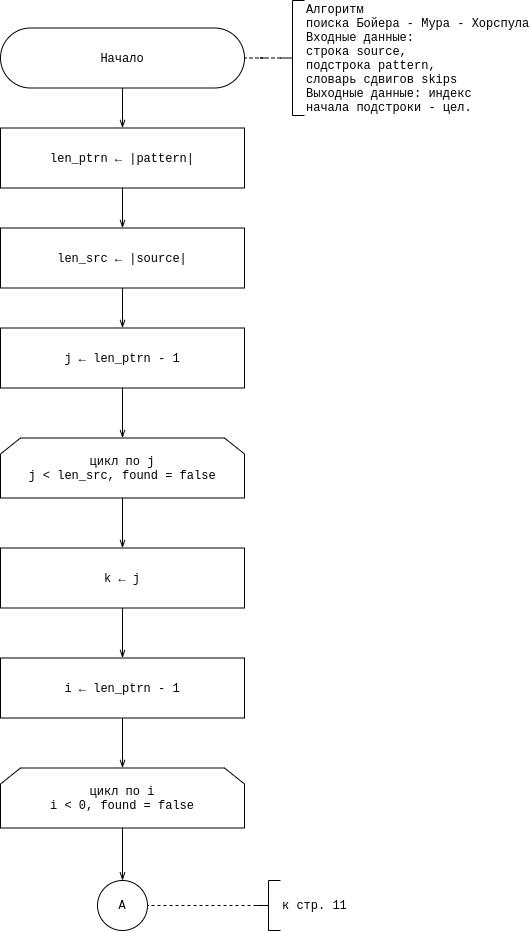

The diagram above was exported from draw.io. Its source (the exported page's mxGraphModel, read from the mxfile embedded in the PNG):
<mxGraphModel dx="1422" dy="1924" grid="1" gridSize="10" guides="1" tooltips="1" connect="1" arrows="1" fold="1" page="1" pageScale="1" pageWidth="850" pageHeight="1100" math="0" shadow="0">
  <root>
    <mxCell id="6A5pV8HWATJ7eQxf9saI-0" />
    <mxCell id="6A5pV8HWATJ7eQxf9saI-1" parent="6A5pV8HWATJ7eQxf9saI-0" />
    <mxCell id="WlBMaZrPijOzTDnOq9qi-0" value="" style="edgeStyle=orthogonalEdgeStyle;rounded=0;orthogonalLoop=1;jettySize=auto;html=1;fontFamily=Courier New;fontSize=12;endArrow=openThin;endFill=0;" parent="6A5pV8HWATJ7eQxf9saI-1" source="_-faTr9_58CKqCaDXL4c-0" target="ytmdjvEbpaCz0FpnmICV-0" edge="1">
      <mxGeometry relative="1" as="geometry" />
    </mxCell>
    <mxCell id="_-faTr9_58CKqCaDXL4c-0" value="&lt;div&gt;Начало&lt;/div&gt;" style="rounded=1;whiteSpace=wrap;html=1;arcSize=50;fontFamily=Courier New;" parent="6A5pV8HWATJ7eQxf9saI-1" vertex="1">
      <mxGeometry x="280" y="-1062.5" width="244" height="60" as="geometry" />
    </mxCell>
    <mxCell id="M24z24pL5ZXx5jU863Bj-1" value="" style="edgeStyle=orthogonalEdgeStyle;rounded=0;orthogonalLoop=1;jettySize=auto;html=1;fontFamily=Courier New;fontSize=12;endArrow=none;endFill=0;dashed=1;" parent="6A5pV8HWATJ7eQxf9saI-1" source="M24z24pL5ZXx5jU863Bj-0" target="_-faTr9_58CKqCaDXL4c-0" edge="1">
      <mxGeometry relative="1" as="geometry" />
    </mxCell>
    <mxCell id="M24z24pL5ZXx5jU863Bj-0" value="Алгоритм &lt;br&gt;поиска Бойера - Мура - Хорспула&lt;br&gt;Входные данные: &lt;br&gt;строка source,&lt;br&gt;подстрока pattern,&lt;br&gt;словарь сдвигов skips&lt;br&gt;Выходные данные: индекс &lt;br&gt;начала подстроки - цел." style="strokeWidth=1;html=1;shape=mxgraph.flowchart.annotation_2;align=left;labelPosition=right;pointerEvents=1;fontFamily=Courier New;" parent="6A5pV8HWATJ7eQxf9saI-1" vertex="1">
      <mxGeometry x="560" y="-1090" width="24" height="115" as="geometry" />
    </mxCell>
    <mxCell id="WlBMaZrPijOzTDnOq9qi-1" value="" style="edgeStyle=orthogonalEdgeStyle;rounded=0;orthogonalLoop=1;jettySize=auto;html=1;fontFamily=Courier New;fontSize=12;endArrow=openThin;endFill=0;" parent="6A5pV8HWATJ7eQxf9saI-1" source="ytmdjvEbpaCz0FpnmICV-0" target="ytmdjvEbpaCz0FpnmICV-1" edge="1">
      <mxGeometry relative="1" as="geometry" />
    </mxCell>
    <mxCell id="ytmdjvEbpaCz0FpnmICV-0" value="len_ptrn ← |pattern|" style="shape=rectangle;whiteSpace=wrap;html=1;backgroundOutline=1;fontFamily=Courier New;strokeWidth=1;" parent="6A5pV8HWATJ7eQxf9saI-1" vertex="1">
      <mxGeometry x="280" y="-962.5" width="244" height="60" as="geometry" />
    </mxCell>
    <mxCell id="WlBMaZrPijOzTDnOq9qi-2" value="" style="edgeStyle=orthogonalEdgeStyle;rounded=0;orthogonalLoop=1;jettySize=auto;html=1;fontFamily=Courier New;fontSize=12;endArrow=openThin;endFill=0;" parent="6A5pV8HWATJ7eQxf9saI-1" source="ytmdjvEbpaCz0FpnmICV-1" target="ytmdjvEbpaCz0FpnmICV-2" edge="1">
      <mxGeometry relative="1" as="geometry" />
    </mxCell>
    <mxCell id="ytmdjvEbpaCz0FpnmICV-1" value="len_src ← |source|" style="shape=rectangle;whiteSpace=wrap;html=1;backgroundOutline=1;fontFamily=Courier New;strokeWidth=1;" parent="6A5pV8HWATJ7eQxf9saI-1" vertex="1">
      <mxGeometry x="280" y="-862.5" width="244" height="60" as="geometry" />
    </mxCell>
    <mxCell id="WlBMaZrPijOzTDnOq9qi-3" value="" style="edgeStyle=orthogonalEdgeStyle;rounded=0;orthogonalLoop=1;jettySize=auto;html=1;fontFamily=Courier New;fontSize=12;endArrow=openThin;endFill=0;" parent="6A5pV8HWATJ7eQxf9saI-1" source="ytmdjvEbpaCz0FpnmICV-2" target="52sriDVrB76QpExUFT12-0" edge="1">
      <mxGeometry relative="1" as="geometry" />
    </mxCell>
    <mxCell id="ytmdjvEbpaCz0FpnmICV-2" value="j ← len_ptrn - 1" style="shape=rectangle;whiteSpace=wrap;html=1;backgroundOutline=1;fontFamily=Courier New;strokeWidth=1;" parent="6A5pV8HWATJ7eQxf9saI-1" vertex="1">
      <mxGeometry x="280" y="-762.5" width="244" height="60" as="geometry" />
    </mxCell>
    <mxCell id="WlBMaZrPijOzTDnOq9qi-4" value="" style="edgeStyle=orthogonalEdgeStyle;rounded=0;orthogonalLoop=1;jettySize=auto;html=1;fontFamily=Courier New;fontSize=12;endArrow=openThin;endFill=0;" parent="6A5pV8HWATJ7eQxf9saI-1" source="52sriDVrB76QpExUFT12-0" target="52sriDVrB76QpExUFT12-1" edge="1">
      <mxGeometry relative="1" as="geometry" />
    </mxCell>
    <mxCell id="52sriDVrB76QpExUFT12-0" value="цикл по j&lt;br&gt;j &amp;lt; len_src, found = false" style="shape=loopLimit;whiteSpace=wrap;html=1;fontFamily=Courier New;strokeWidth=1;" parent="6A5pV8HWATJ7eQxf9saI-1" vertex="1">
      <mxGeometry x="280" y="-652.5" width="244" height="60" as="geometry" />
    </mxCell>
    <mxCell id="WlBMaZrPijOzTDnOq9qi-5" value="" style="edgeStyle=orthogonalEdgeStyle;rounded=0;orthogonalLoop=1;jettySize=auto;html=1;fontFamily=Courier New;fontSize=12;endArrow=openThin;endFill=0;" parent="6A5pV8HWATJ7eQxf9saI-1" source="52sriDVrB76QpExUFT12-1" target="52sriDVrB76QpExUFT12-2" edge="1">
      <mxGeometry relative="1" as="geometry" />
    </mxCell>
    <mxCell id="52sriDVrB76QpExUFT12-1" value="k ← j" style="shape=rectangle;whiteSpace=wrap;html=1;backgroundOutline=1;fontFamily=Courier New;strokeWidth=1;" parent="6A5pV8HWATJ7eQxf9saI-1" vertex="1">
      <mxGeometry x="280" y="-542.5" width="244" height="60" as="geometry" />
    </mxCell>
    <mxCell id="WlBMaZrPijOzTDnOq9qi-6" value="" style="edgeStyle=orthogonalEdgeStyle;rounded=0;orthogonalLoop=1;jettySize=auto;html=1;fontFamily=Courier New;fontSize=12;endArrow=openThin;endFill=0;" parent="6A5pV8HWATJ7eQxf9saI-1" source="52sriDVrB76QpExUFT12-2" target="52sriDVrB76QpExUFT12-3" edge="1">
      <mxGeometry relative="1" as="geometry" />
    </mxCell>
    <mxCell id="52sriDVrB76QpExUFT12-2" value="i ← len_ptrn - 1" style="shape=rectangle;whiteSpace=wrap;html=1;backgroundOutline=1;fontFamily=Courier New;strokeWidth=1;" parent="6A5pV8HWATJ7eQxf9saI-1" vertex="1">
      <mxGeometry x="280" y="-432.5" width="244" height="60" as="geometry" />
    </mxCell>
    <mxCell id="I4k5yPzopQLj2AlqygQc-1" value="" style="edgeStyle=orthogonalEdgeStyle;rounded=0;orthogonalLoop=1;jettySize=auto;html=1;fontFamily=Courier New;fontSize=12;endArrow=openThin;endFill=0;" parent="6A5pV8HWATJ7eQxf9saI-1" source="52sriDVrB76QpExUFT12-3" target="I4k5yPzopQLj2AlqygQc-0" edge="1">
      <mxGeometry relative="1" as="geometry" />
    </mxCell>
    <mxCell id="52sriDVrB76QpExUFT12-3" value="цикл по i&lt;br&gt;i &amp;lt; 0, found = false" style="shape=loopLimit;whiteSpace=wrap;html=1;fontFamily=Courier New;strokeWidth=1;" parent="6A5pV8HWATJ7eQxf9saI-1" vertex="1">
      <mxGeometry x="280" y="-322.5" width="244" height="60" as="geometry" />
    </mxCell>
    <mxCell id="I4k5yPzopQLj2AlqygQc-0" value="А" style="ellipse;whiteSpace=wrap;html=1;aspect=fixed;fontFamily=Courier New;" parent="6A5pV8HWATJ7eQxf9saI-1" vertex="1">
      <mxGeometry x="377" y="-210" width="50" height="50" as="geometry" />
    </mxCell>
    <mxCell id="foPqX0CXoua7kN591zMG-1" value="" style="edgeStyle=orthogonalEdgeStyle;rounded=0;orthogonalLoop=1;jettySize=auto;html=1;dashed=1;fontFamily=Courier New;fontSize=12;endArrow=none;endFill=0;" parent="6A5pV8HWATJ7eQxf9saI-1" source="foPqX0CXoua7kN591zMG-0" target="I4k5yPzopQLj2AlqygQc-0" edge="1">
      <mxGeometry relative="1" as="geometry" />
    </mxCell>
    <mxCell id="foPqX0CXoua7kN591zMG-0" value="к стр. 11" style="strokeWidth=1;html=1;shape=mxgraph.flowchart.annotation_2;align=left;labelPosition=right;pointerEvents=1;fontFamily=Courier New;" parent="6A5pV8HWATJ7eQxf9saI-1" vertex="1">
      <mxGeometry x="536" y="-210" width="24" height="50" as="geometry" />
    </mxCell>
  </root>
</mxGraphModel>